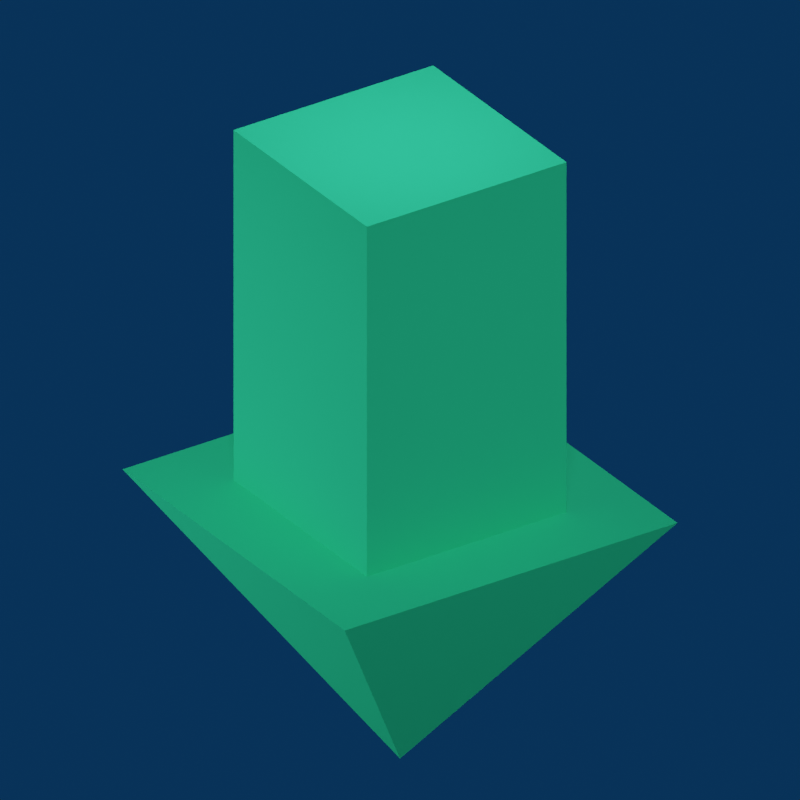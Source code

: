 # Source: spinny.blend  (saved by Blender 2.90.8; exported with 4.5.12 LTS)
import bpy
from mathutils import Matrix  # noqa: F401  (used for matrix-valued properties, if any)

bpy.ops.wm.read_factory_settings(use_empty=True)
scene = bpy.context.scene
scene.name = 'Scene'

# ---- collections
col_collection = bpy.data.collections.new('Collection'); scene.collection.children.link(col_collection)

# ---- materials (node trees are filled in below, after node groups)
mat_color_60314 = bpy.data.materials.new('color_60314')
mat_color_60314.use_transparent_shadow = False
mat_color_60314.diffuse_color = (0.0, 0.9216, 0.6039, 1.0)
mat_color_60314.roughness = 1.0
mat_color_60314.specular_intensity = 0.0

# ---- material node trees
mat_color_60314.use_nodes = True; mat_color_60314.node_tree.nodes.clear()
_N = mat_color_60314.node_tree.nodes; _L = mat_color_60314.node_tree.links
n0 = _N.new('ShaderNodeBsdfPrincipled'); n0.name = 'Principled BSDF'; n0.location = (10, 300)
n0.distribution = 'GGX'
n0.subsurface_method = 'BURLEY'
n0.inputs[0].default_value = (0.02732, 0.6308, 0.2747, 1.0)
n0.inputs[2].default_value = 1.0
n0.inputs[3].default_value = 1.45
n0.inputs[13].default_value = 0.0
n0.inputs[27].default_value = (0.0, 0.0, 0.0, 1.0)
n0.inputs[28].default_value = 1.0
n1 = _N.new('ShaderNodeOutputMaterial'); n1.name = 'Material Output'; n1.location = (300, 300)
_L.new(n0.outputs[0], n1.inputs[0])
n1.is_active_output = True

# ---- world
world_world = bpy.data.worlds.new('World'); scene.world = world_world
world_world.use_nodes = True; world_world.node_tree.nodes.clear()
_N = world_world.node_tree.nodes; _L = world_world.node_tree.links
n0 = _N.new('ShaderNodeOutputWorld'); n0.name = 'World Output'; n0.location = (300, 300)
n1 = _N.new('ShaderNodeBackground'); n1.name = 'Background'; n1.location = (10, 300)
n2 = _N.new('ShaderNodeRGB'); n2.name = 'RGB'; n2.location = (-180, 280)
n2.outputs[0].default_value = (0.002125, 0.02843, 0.08022, 1.0)
_L.new(n1.outputs[0], n0.inputs[0])
_L.new(n2.outputs[0], n1.inputs[0])
n0.is_active_output = True
world_world.color = (0.05088, 0.05088, 0.05088)
world_world.use_sun_shadow = False
world_world.sun_shadow_jitter_overblur = 0.0

# ---- cameras
cam_camera = bpy.data.cameras.new('Camera')
cam_camera.type = 'ORTHO'
cam_camera.clip_end = 100.0
cam_camera.ortho_scale = 40.0

# ---- lights
light_light = bpy.data.lights.new('Light', 'SUN')
light_light.transmission_factor = 0.0
light_light.angle = 0.192
light_light.energy = 1.0
light_light.shadow_soft_size = 0.1
light_light.shadow_cascade_max_distance = 1000.0
light_light_001 = bpy.data.lights.new('Light.001', 'AREA')
light_light_001.transmission_factor = 0.0
light_light_001.use_shadow = False
light_light_001.energy = 3927.0
light_light_001.shadow_soft_size = 15.0
light_light_001.shadow_maximum_resolution = 0.006
light_light_001.use_absolute_resolution = True
light_light_001.shape = 'RECTANGLE'
light_light_001.size = 15.0
light_light_001.size_y = 15.0
light_light_002 = bpy.data.lights.new('Light.002', 'SPOT')
light_light_002.transmission_factor = 0.0
light_light_002.use_shadow = False
light_light_002.energy = 2.5e+04
light_light_002.shadow_soft_size = 25.0
light_light_002.shadow_maximum_resolution = 0.006
light_light_002.use_absolute_resolution = True
light_light_002.spot_size = 1.309
light_light_003 = bpy.data.lights.new('Light.003', 'SPOT')
light_light_003.transmission_factor = 0.0
light_light_003.use_shadow = False
light_light_003.energy = 1.5e+04
light_light_003.shadow_soft_size = 25.0
light_light_003.shadow_maximum_resolution = 0.006
light_light_003.use_absolute_resolution = True
light_light_003.spot_size = 1.309
light_light_004 = bpy.data.lights.new('Light.004', 'SPOT')
light_light_004.transmission_factor = 0.0
light_light_004.use_shadow = False
light_light_004.energy = 1e+04
light_light_004.shadow_soft_size = 25.0
light_light_004.shadow_maximum_resolution = 0.006
light_light_004.use_absolute_resolution = True
light_light_004.spot_size = 1.309
light_light_005 = bpy.data.lights.new('Light.005', 'SPOT')
light_light_005.transmission_factor = 0.0
light_light_005.use_shadow = False
light_light_005.energy = 2.5e+04
light_light_005.shadow_soft_size = 25.0
light_light_005.shadow_maximum_resolution = 0.006
light_light_005.use_absolute_resolution = True
light_light_005.spot_size = 1.309

# ---- meshes
me_obj_0 = bpy.data.meshes.new('obj_0')
me_obj_0.from_pydata([(6.0, -6.0, -3.824), (10.0, -10.0, -3.824), (6.0, 6.0, -3.824), (6.0, -10.0, -3.824), (10.0, 10.0, -3.824), (6.0, 10.0, -3.824), (6.0, 6.0, 16.18), (6.0, -6.0, 16.18), (-6.0, -10.0, -3.824), (-6.0, -6.0, -3.824), (-10.0, -10.0, -3.824), (-10.0, 10.0, -3.824), (-6.0, 6.0, -3.824), (-6.0, 10.0, -3.824), (-6.0, -6.0, 16.18), (-6.0, 6.0, 16.18), (0.0, 0.0, -18.82)], [], [(0, 1, 2), (3, 1, 0), (1, 4, 2), (5, 2, 4), (2, 6, 7), (2, 7, 0), (8, 9, 10), (11, 10, 9), (11, 9, 12), (11, 12, 13), (9, 14, 15), (9, 15, 12), (11, 16, 10), (6, 15, 14), (6, 14, 7), (4, 16, 5), (11, 13, 16), (13, 5, 16), (1, 16, 4), (10, 16, 8), (1, 3, 16), (3, 8, 16), (3, 0, 9), (3, 9, 8), (14, 9, 0), (14, 0, 7), (6, 2, 12), (6, 12, 15), (2, 5, 13), (2, 13, 12)])
me_obj_0.materials.append(mat_color_60314)
me_obj_0.use_remesh_fix_poles = True
me_obj_0.use_remesh_preserve_attributes = False
me_obj_0.use_mirror_vertex_groups = False
me_obj_0.update()

# ---- objects
ob_sun = bpy.data.objects.new('Sun', light_light)
ob_camera = bpy.data.objects.new('Camera', cam_camera)
ob_arrow = bpy.data.objects.new('Arrow', me_obj_0)
ob_light = bpy.data.objects.new('Light', light_light_001)
ob_light_2 = bpy.data.objects.new('Light 2', light_light_002)
ob_light_3 = bpy.data.objects.new('Light 3', light_light_003)
ob_light_4 = bpy.data.objects.new('Light 4', light_light_004)
ob_light_5 = bpy.data.objects.new('Light 5', light_light_005)

# ---- transforms, parenting, visibility, modifiers, constraints
ob_sun.location = (-50.0, -50.0, 100.0)
ob_sun.rotation_euler = (1.239, 0.0, 0.7854)
ob_sun.lock_rotations_4d = False
ob_sun.empty_display_type = 'ARROWS'
ob_sun.color = (0.0, 0.0, 0.0, 0.0)
ob_sun.lineart.crease_threshold = 0.0
ob_camera.location = (40.0, -40.0, 33.0)
ob_camera.rotation_euler = (1.065, 0.0, 0.7854)
ob_camera.lock_rotations_4d = False
ob_camera.empty_display_type = 'ARROWS'
ob_camera.color = (0.0, 0.0, 0.0, 0.0)
ob_camera.display_type = 'WIRE'
ob_camera.lineart.crease_threshold = 0.0
ob_arrow.location = (0.0, 0.0, 0.0)
ob_arrow.rotation_euler = (0.0, -0.0, 1.374)
ob_arrow.lineart.crease_threshold = 0.0
ob_light.location = (0.0, 0.0, 35.0)
ob_light.lock_rotations_4d = False
ob_light.empty_display_type = 'ARROWS'
ob_light.color = (0.0, 0.0, 0.0, 0.0)
ob_light.lineart.crease_threshold = 0.0
ob_light_2.location = (-40.0, -40.0, 10.0)
ob_light_2.rotation_euler = (1.396, 0.0, -0.7854)
ob_light_2.lock_rotations_4d = False
ob_light_2.empty_display_type = 'ARROWS'
ob_light_2.color = (0.0, 0.0, 0.0, 0.0)
ob_light_2.lineart.crease_threshold = 0.0
ob_light_3.location = (0.0, -60.0, 10.0)
ob_light_3.rotation_euler = (1.396, 0.0, 0.0)
ob_light_3.lock_rotations_4d = False
ob_light_3.empty_display_type = 'ARROWS'
ob_light_3.color = (0.0, 0.0, 0.0, 0.0)
ob_light_3.lineart.crease_threshold = 0.0
ob_light_4.location = (60.0, 0.0, 10.0)
ob_light_4.rotation_euler = (1.396, 0.0, 1.571)
ob_light_4.lock_rotations_4d = False
ob_light_4.empty_display_type = 'ARROWS'
ob_light_4.color = (0.0, 0.0, 0.0, 0.0)
ob_light_4.lineart.crease_threshold = 0.0
ob_light_5.location = (-40.0, -40.0, -20.0)
ob_light_5.rotation_euler = (3.765, 1.376, 1.399)
ob_light_5.lock_rotations_4d = False
ob_light_5.empty_display_type = 'ARROWS'
ob_light_5.color = (0.0, 0.0, 0.0, 0.0)
ob_light_5.lineart.crease_threshold = 0.0

# ---- collection membership
col_collection.objects.link(ob_sun)
col_collection.objects.link(ob_camera)
col_collection.objects.link(ob_arrow)
col_collection.objects.link(ob_light)
col_collection.objects.link(ob_light_2)
col_collection.objects.link(ob_light_3)
col_collection.objects.link(ob_light_4)
col_collection.objects.link(ob_light_5)

# ---- scene / render settings (as saved in the file)
scene.camera = ob_camera
scene.frame_start = 0; scene.frame_end = 23; scene.frame_set(21)
scene.render.engine = 'BLENDER_EEVEE_NEXT'
scene.render.image_settings.color_mode = 'RGB'
scene.render.resolution_x = 250
scene.render.resolution_y = 250
scene.cycles.use_denoising = False
scene.cycles.samples = 128
scene.cycles.sampling_pattern = 'TABULATED_SOBOL'
scene.cycles.use_adaptive_sampling = False
scene.cycles.use_light_tree = False
scene.view_settings.view_transform = 'Filmic'
bpy.context.view_layer.update()

